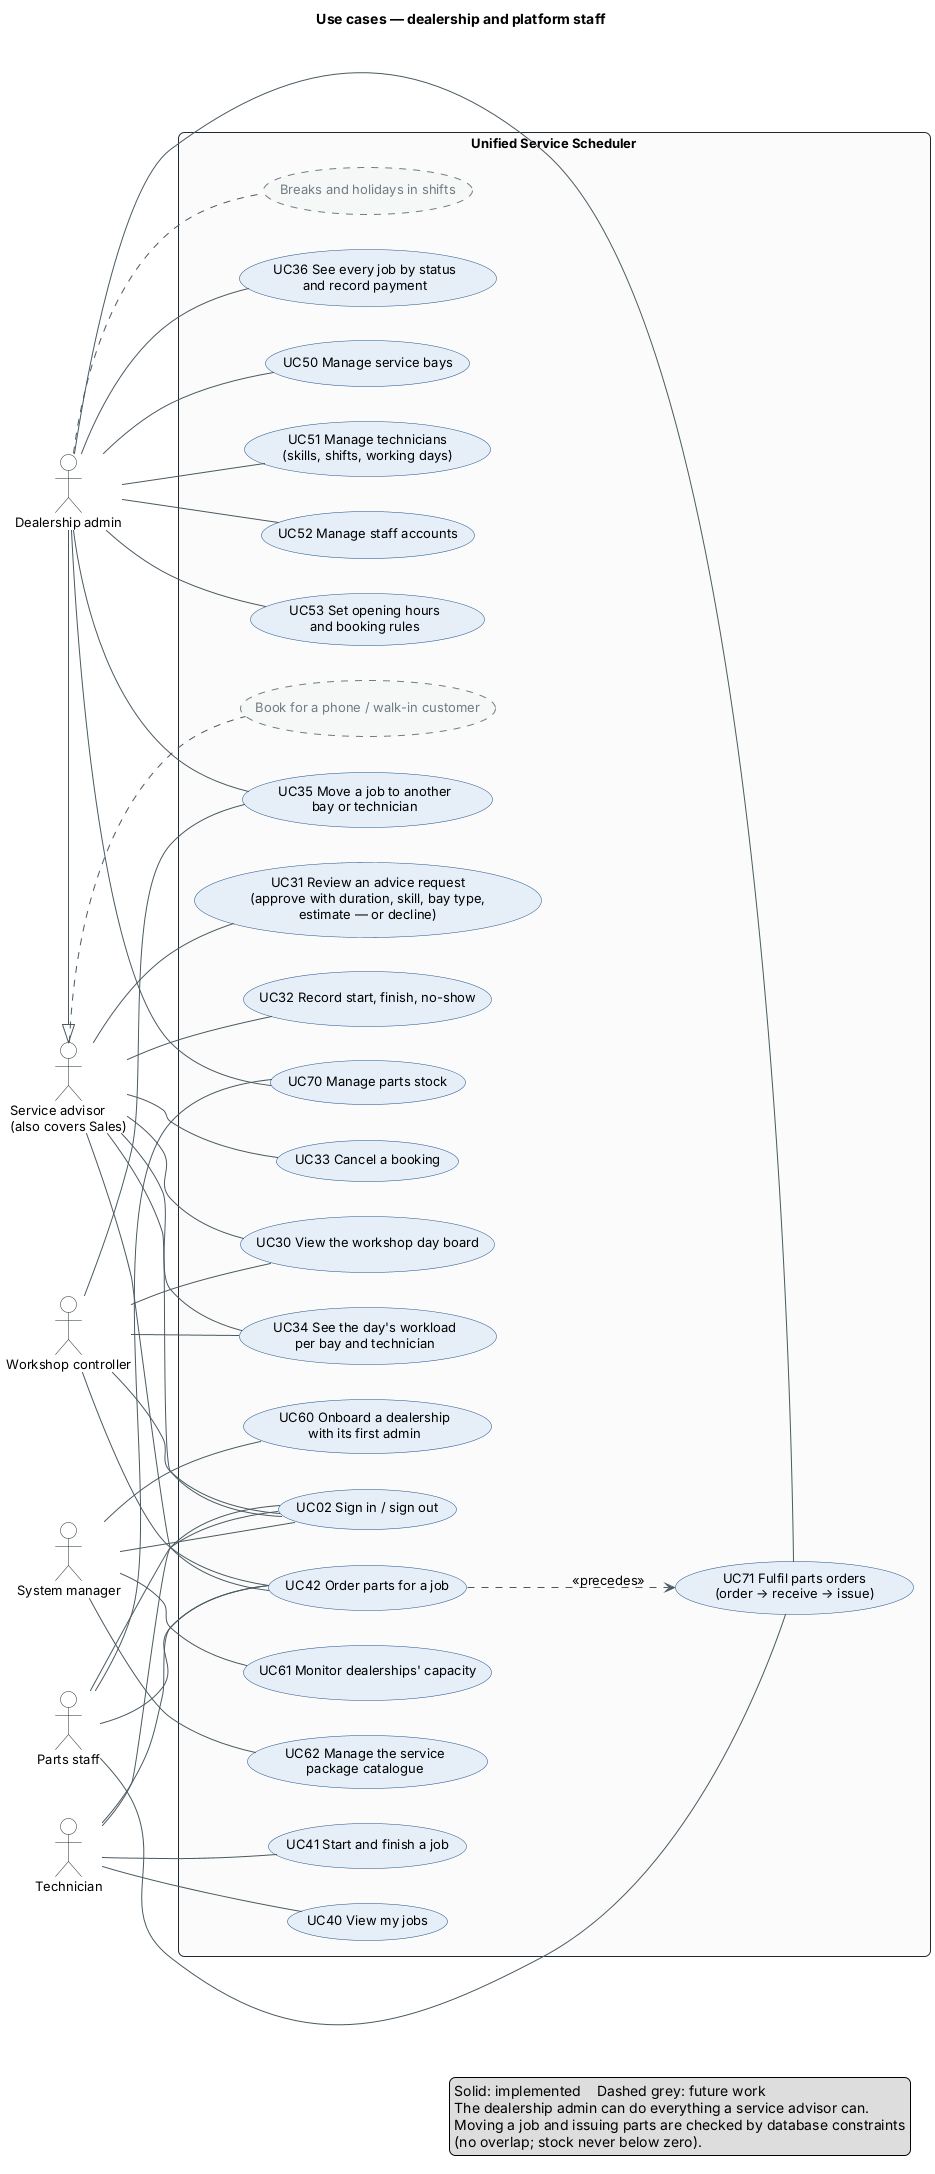

The diagram above was rendered by PlantUML. Its source (embedded in the PNG):
@startuml use-case-staff
!include _style.iuml
title Use cases — dealership and platform staff
left to right direction

actor "Service advisor\n(also covers Sales)" as Advisor
actor Technician as Tech
actor "Dealership admin" as Admin
actor "Workshop controller" as Controller
actor "Parts staff" as Parts
actor "System manager" as SysMgr

Admin -|> Advisor

rectangle "Unified Service Scheduler" {
  usecase "UC02 Sign in / sign out" as UC02
  usecase "UC30 View the workshop day board" as UC30
  usecase "UC31 Review an advice request\n(approve with duration, skill, bay type,\nestimate — or decline)" as UC31
  usecase "UC32 Record start, finish, no-show" as UC32
  usecase "UC33 Cancel a booking" as UC33
  usecase "UC34 See the day's workload\nper bay and technician" as UC34
  usecase "UC35 Move a job to another\nbay or technician" as UC35
  usecase "UC36 See every job by status\nand record payment" as UC36
  usecase "UC40 View my jobs" as UC40
  usecase "UC41 Start and finish a job" as UC41
  usecase "UC42 Order parts for a job" as UC42
  usecase "UC50 Manage service bays" as UC50
  usecase "UC51 Manage technicians\n(skills, shifts, working days)" as UC51
  usecase "UC52 Manage staff accounts" as UC52
  usecase "UC53 Set opening hours\nand booking rules" as UC53
  usecase "UC60 Onboard a dealership\nwith its first admin" as UC60
  usecase "UC61 Monitor dealerships' capacity" as UC61
  usecase "UC62 Manage the service\npackage catalogue" as UC62
  usecase "UC70 Manage parts stock" as UC70
  usecase "UC71 Fulfil parts orders\n(order → receive → issue)" as UC71

  usecase "Book for a phone / walk-in customer" as F10 #F6F7F7;line.dashed;line:6F7D84;text:6F7D84
  usecase "Breaks and holidays in shifts" as F12 #F6F7F7;line.dashed;line:6F7D84;text:6F7D84
}

Advisor -- UC02
Advisor -- UC30
Advisor -- UC31
Advisor -- UC32
Advisor -- UC33
Advisor -- UC34
Advisor -- UC42
Advisor .. F10
Tech -- UC02
Tech -- UC40
Tech -- UC41
Tech -- UC42
Controller -- UC02
Controller -- UC30
Controller -- UC34
Controller -- UC35
Controller -- UC42
Admin -- UC35
Admin -- UC36
Admin -- UC50
Admin -- UC51
Admin -- UC52
Admin -- UC53
Admin -- UC70
Admin -- UC71
Admin .. F12
Parts -- UC02
Parts -- UC42
Parts -- UC70
Parts -- UC71
SysMgr -- UC02
SysMgr -- UC60
SysMgr -- UC61
SysMgr -- UC62


UC42 ..> UC71 : <<precedes>>

legend bottom right
  Solid: implemented    Dashed grey: future work
  The dealership admin can do everything a service advisor can.
  Moving a job and issuing parts are checked by database constraints
  (no overlap; stock never below zero).
endlegend
@enduml